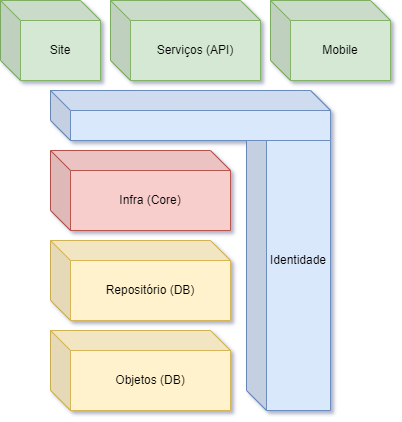

The diagram above was exported from draw.io. Its source (the exported page's mxGraphModel, read from the mxfile embedded in the PNG):
<mxGraphModel dx="2526" dy="885" grid="1" gridSize="10" guides="1" tooltips="1" connect="1" arrows="1" fold="1" page="1" pageScale="1" pageWidth="827" pageHeight="1169" background="none" math="0" shadow="1">
  <root>
    <mxCell id="0" />
    <mxCell id="1" parent="0" />
    <mxCell id="2" value="Identidade" style="shape=cube;whiteSpace=wrap;html=1;boundedLbl=1;backgroundOutline=1;darkOpacity=0.05;darkOpacity2=0.1;fillColor=#dae8fc;strokeColor=#6c8ebf;" vertex="1" parent="1">
      <mxGeometry x="446" y="260" width="84" height="320" as="geometry" />
    </mxCell>
    <mxCell id="3" value="Infra (Core)" style="shape=cube;whiteSpace=wrap;html=1;boundedLbl=1;backgroundOutline=1;darkOpacity=0.05;darkOpacity2=0.1;fillColor=#f8cecc;strokeColor=#b85450;" vertex="1" parent="1">
      <mxGeometry x="250" y="320" width="180" height="80" as="geometry" />
    </mxCell>
    <mxCell id="4" value="Objetos (DB)" style="shape=cube;whiteSpace=wrap;html=1;boundedLbl=1;backgroundOutline=1;darkOpacity=0.05;darkOpacity2=0.1;fillColor=#fff2cc;strokeColor=#d6b656;" vertex="1" parent="1">
      <mxGeometry x="250" y="500" width="180" height="80" as="geometry" />
    </mxCell>
    <mxCell id="5" value="Repositório (DB)" style="shape=cube;whiteSpace=wrap;html=1;boundedLbl=1;backgroundOutline=1;darkOpacity=0.05;darkOpacity2=0.1;fillColor=#fff2cc;strokeColor=#d6b656;" vertex="1" parent="1">
      <mxGeometry x="250" y="410" width="180" height="80" as="geometry" />
    </mxCell>
    <mxCell id="6" value="Serviços (API)" style="shape=cube;whiteSpace=wrap;html=1;boundedLbl=1;backgroundOutline=1;darkOpacity=0.05;darkOpacity2=0.1;fillColor=#d5e8d4;strokeColor=#82b366;" vertex="1" parent="1">
      <mxGeometry x="310" y="170" width="150" height="80" as="geometry" />
    </mxCell>
    <mxCell id="7" value="Site" style="shape=cube;whiteSpace=wrap;html=1;boundedLbl=1;backgroundOutline=1;darkOpacity=0.05;darkOpacity2=0.1;fillColor=#d5e8d4;strokeColor=#82b366;" vertex="1" parent="1">
      <mxGeometry x="200" y="170" width="100" height="80" as="geometry" />
    </mxCell>
    <mxCell id="8" value="Mobile" style="shape=cube;whiteSpace=wrap;html=1;boundedLbl=1;backgroundOutline=1;darkOpacity=0.05;darkOpacity2=0.1;fillColor=#d5e8d4;strokeColor=#82b366;" vertex="1" parent="1">
      <mxGeometry x="470" y="170" width="120" height="80" as="geometry" />
    </mxCell>
    <mxCell id="9" value="" style="shape=cube;whiteSpace=wrap;html=1;boundedLbl=1;backgroundOutline=1;darkOpacity=0.05;darkOpacity2=0.1;fillColor=#dae8fc;strokeColor=#6c8ebf;" vertex="1" parent="1">
      <mxGeometry x="250" y="260" width="280" height="50" as="geometry" />
    </mxCell>
  </root>
</mxGraphModel>